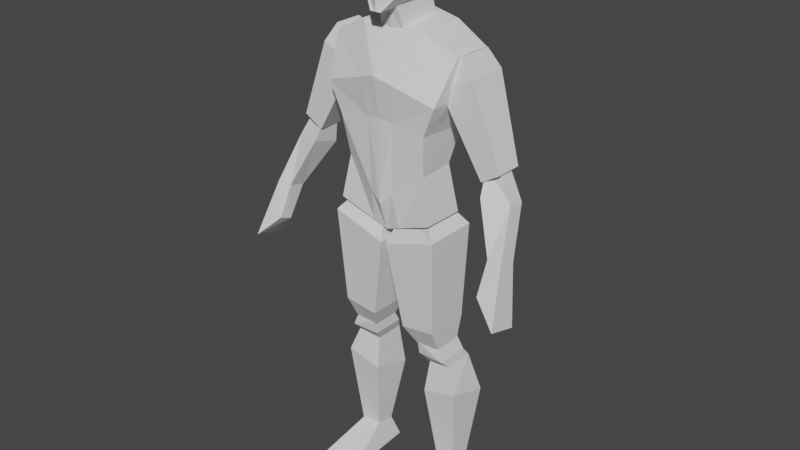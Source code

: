 # Source: body1-rigging.blend  (saved by Blender 3.6.11; exported with 4.5.12 LTS)
import bpy
from mathutils import Matrix  # noqa: F401  (used for matrix-valued properties, if any)

bpy.ops.wm.read_factory_settings(use_empty=True)
scene = bpy.context.scene
scene.name = 'Scene'

# ---- collections
col_collection = bpy.data.collections.new('Collection'); scene.collection.children.link(col_collection)

# ---- world
world_world = bpy.data.worlds.new('World'); scene.world = world_world
world_world.use_nodes = True; world_world.node_tree.nodes.clear()
_N = world_world.node_tree.nodes; _L = world_world.node_tree.links
n0 = _N.new('ShaderNodeOutputWorld'); n0.name = 'World Output'; n0.location = (300, 300)
n1 = _N.new('ShaderNodeBackground'); n1.name = 'Background'; n1.location = (10, 300)
n1.inputs[0].default_value = (0.05088, 0.05088, 0.05088, 1.0)
_L.new(n1.outputs[0], n0.inputs[0])
n0.is_active_output = True
world_world.color = (0.05088, 0.05088, 0.05088)
world_world.use_sun_shadow = False
world_world.sun_shadow_jitter_overblur = 0.0

# ---- meshes
me_cube_001 = bpy.data.meshes.new('Cube.001')
me_cube_001.from_pydata([(0.1715, 0.05607, 1.036), (0.2243, 0.1062, 1.56), (0.1715, -0.093, 1.038), (0.2243, -0.03497, 1.563), (0.0, -0.07981, 0.9723), (0.0, -0.05343, 1.617), (0.0, 0.111, 0.967), (0.0, 0.1123, 1.648), (0.2005, -0.1088, 1.426), (0.1583, -0.1035, 1.326), (0.1425, -0.08245, 1.188), (0.2005, 0.1352, 1.431), (0.1583, 0.08245, 1.315), (0.1425, 0.04288, 1.194), (0.0, 0.1502, 1.463), (0.0, 0.1052, 1.32), (0.0, 0.05757, 1.146), (0.0, -0.1378, 1.489), (0.0, -0.1123, 1.352), (0.0, -0.1135, 1.072), (0.1711, -0.04067, 1.456), (0.1539, -0.01891, 1.538), (0.1711, 0.1005, 1.456), (0.1539, 0.07873, 1.538), (0.2802, -0.04067, 1.512), (0.2453, -0.01891, 1.572), (0.2802, 0.1005, 1.512), (0.2453, 0.07873, 1.572), (0.3168, -0.03207, 1.208), (0.3168, 0.05926, 1.208), (0.3812, -0.03207, 1.247), (0.3812, 0.05926, 1.247), (0.3287, -0.05003, 1.168), (0.3171, -0.008947, 1.244), (0.3287, 0.04888, 1.139), (0.313, 0.04269, 1.244), (0.4161, -0.02321, 1.164), (0.3662, -0.009612, 1.255), (0.4161, 0.035, 1.151), (0.3605, 0.04168, 1.258), (0.3979, -0.1009, 1.011), (0.4018, -0.04093, 0.992), (0.448, -0.1056, 1.013), (0.448, -0.04307, 0.9957), (0.09146, -0.02772, 0.524), (0.09131, -0.03682, 0.5726), (0.09146, 0.08798, 0.524), (0.09131, 0.06083, 0.5726), (0.1878, -0.03414, 0.5276), (0.1693, -0.02797, 0.5805), (0.1878, 0.08156, 0.5276), (0.1693, 0.06967, 0.5805), (0.1099, 0.007066, 0.4814), (0.1099, 0.1109, 0.4814), (0.1923, 0.002942, 0.4938), (0.1923, 0.1068, 0.4938), (0.3996, -0.1513, 0.9097), (0.3996, -0.1061, 0.8916), (0.4805, -0.1853, 0.8343), (0.4805, -0.08051, 0.8045), (0.008648, -0.09811, 0.9288), (0.04142, -0.04717, 1.037), (0.008648, 0.0889, 0.9288), (0.04142, 0.03504, 1.037), (0.1923, -0.09811, 0.989), (0.1085, -0.04962, 1.085), (0.1923, 0.0889, 0.989), (0.1085, 0.03258, 1.085), (0.05975, -0.07429, 0.6367), (0.05975, 0.07987, 0.6367), (0.1788, -0.07429, 0.6519), (0.1788, 0.07987, 0.6519), (0.08848, -0.03527, 0.5666), (0.08848, 0.06677, 0.5666), (0.1731, -0.03527, 0.5744), (0.1731, 0.06677, 0.5744), (0.1031, -0.01306, 0.3722), (0.1031, 0.1361, 0.3255), (0.2267, -0.01306, 0.4019), (0.2267, 0.1361, 0.3552), (0.1313, 0.02369, 0.1007), (0.1313, 0.09081, 0.09084), (0.2041, 0.02369, 0.09367), (0.2041, 0.09081, 0.08377), (0.1013, -0.1456, 0.009104), (0.1164, 0.1219, 0.007608), (0.2486, -0.1445, 0.007608), (0.2486, 0.1219, 0.007608), (0.1108, -0.04822, 1.62), (0.04843, 0.1166, 0.9864), (0.04843, -0.08353, 0.9909), (0.1108, 0.1175, 1.621), (0.02972, 0.06313, 1.159), (0.02865, 0.1098, 1.32), (0.04453, 0.1512, 1.456), (0.04024, -0.1047, 1.105), (0.04471, -0.1098, 1.345), (0.05663, -0.1296, 1.471), (0.1313, 0.02369, 0.1007), (0.1013, -0.1456, 0.009104), (0.06024, 0.063, 1.853), (0.01895, 0.04905, 1.738), (0.06894, -0.09796, 1.851), (0.01895, -0.1252, 1.674), (0.0, 0.06801, 1.877), (0.0, 0.04905, 1.738), (0.0, -0.1083, 1.888), (0.0, -0.1252, 1.674), (0.06577, -0.0008188, 1.877), (0.01895, -0.04485, 1.676), (0.0, -0.02525, 1.913), (0.0, -0.04485, 1.676), (0.05739, 0.07233, 1.808), (0.07269, -0.09941, 1.804), (0.0, -0.1436, 1.751), (0.0, 0.08561, 1.777), (0.0, -0.0008188, 1.775), (0.07844, -0.0008188, 1.802), (0.05211, 0.06513, 1.747), (0.06125, -0.09735, 1.725), (0.0, -0.1252, 1.725), (0.0, 0.06747, 1.748), (0.0, -0.01692, 1.725), (0.05762, -0.01692, 1.71), (0.0, -0.06828, 1.683), (0.0, -0.05355, 1.592), (0.0, 0.09257, 1.604), (0.0, 0.05576, 1.755), (0.04389, -0.04717, 1.594), (0.03201, -0.07058, 1.683), (0.05053, 0.09571, 1.604), (0.04505, 0.05514, 1.757)], [], [(97, 88, 3, 8), (8, 3, 1, 11), (90, 2, 0, 89), (88, 5, 7, 91), (94, 91, 7, 14), (89, 92, 16, 6), (92, 93, 15, 16), (93, 94, 14, 15), (2, 10, 13, 0), (10, 9, 12, 13), (9, 8, 11, 12), (90, 95, 10, 2), (95, 96, 9, 10), (96, 97, 8, 9), (20, 21, 23, 22), (22, 23, 27, 26), (26, 27, 25, 24), (24, 25, 21, 20), (26, 24, 30, 31), (27, 23, 21, 25), (29, 31, 30, 28), (24, 20, 28, 30), (22, 26, 31, 29), (20, 22, 29, 28), (32, 33, 35, 34), (34, 35, 39, 38), (38, 39, 37, 36), (36, 37, 33, 32), (38, 36, 42, 43), (39, 35, 33, 37), (42, 40, 56, 58), (36, 32, 40, 42), (34, 38, 43, 41), (32, 34, 41, 40), (44, 45, 47, 46), (46, 47, 51, 50), (50, 51, 49, 48), (48, 49, 45, 44), (50, 48, 54, 55), (51, 47, 45, 49), (55, 54, 78, 79), (48, 44, 52, 54), (46, 50, 55, 53), (44, 46, 53, 52), (57, 59, 58, 56), (41, 43, 59, 57), (43, 42, 58, 59), (40, 41, 57, 56), (60, 61, 63, 62), (62, 63, 67, 66), (66, 67, 65, 64), (64, 65, 61, 60), (66, 64, 70, 71), (67, 63, 61, 65), (71, 70, 74, 75), (64, 60, 68, 70), (62, 66, 71, 69), (60, 62, 69, 68), (73, 75, 74, 72), (68, 69, 73, 72), (70, 68, 72, 74), (69, 71, 75, 73), (79, 78, 82, 83), (52, 53, 77, 76), (54, 52, 76, 78), (53, 55, 79, 77), (83, 82, 86, 87), (76, 77, 81, 80), (78, 76, 80, 82), (77, 79, 83, 81), (85, 87, 86, 84), (80, 81, 85, 84), (82, 80, 84, 86), (81, 83, 87, 85), (18, 17, 97, 96), (19, 18, 96, 95), (4, 19, 95, 90), (12, 11, 94, 93), (13, 12, 93, 92), (0, 13, 92, 89), (11, 1, 91, 94), (3, 88, 91, 1), (4, 90, 89, 6), (17, 5, 88, 97), (84, 80, 98, 99), (123, 109, 103, 119), (119, 103, 107, 120), (122, 111, 105, 121), (121, 105, 101, 118), (108, 110, 104, 100), (111, 109, 101, 105), (107, 103, 109, 111), (102, 106, 110, 108), (120, 107, 111, 122), (118, 101, 109, 123), (100, 112, 117, 108), (106, 114, 116, 110), (104, 115, 112, 100), (110, 116, 115, 104), (102, 113, 114, 106), (108, 117, 113, 102), (112, 118, 123, 117), (114, 120, 122, 116), (115, 121, 118, 112), (116, 122, 121, 115), (113, 119, 120, 114), (117, 123, 119, 113), (125, 124, 127, 126), (126, 127, 131, 130), (130, 131, 129, 128), (128, 129, 124, 125), (126, 130, 128, 125), (131, 127, 124, 129)])
_uv = me_cube_001.uv_layers.new(name='UVMap')
_uv.uv.foreach_set('vector', [0.6454, 0.4093, 0.7018, 0.4103, 0.6391, 0.5, 0.5984, 0.4965, 0.5984, 0.4965, 0.6391, 0.5, 0.6391, 0.75, 0.5984, 0.7535, 0.3139, 0.496, 0.4764, 0.4859, 0.4764, 0.7641, 0.3139, 0.754, 0.7187, 0.5, 0.75, 0.5, 0.75, 0.75, 0.7187, 0.75, 0.6454, 0.8407, 0.7018, 0.8397, 0.7264, 0.875, 0.6639, 0.875, 0.4764, 0.8437, 0.5327, 0.8427, 0.5389, 0.875, 0.4764, 0.875, 0.5327, 0.8427, 0.5891, 0.8417, 0.6014, 0.875, 0.5389, 0.875, 0.5891, 0.8417, 0.6454, 0.8407, 0.6639, 0.875, 0.6014, 0.875, 0.4764, 0.4859, 0.5171, 0.4894, 0.5171, 0.7606, 0.4764, 0.7641, 0.5171, 0.4894, 0.5578, 0.4929, 0.5578, 0.7571, 0.5171, 0.7606, 0.5578, 0.4929, 0.5984, 0.4965, 0.5984, 0.7535, 0.5578, 0.7571, 0.4764, 0.4063, 0.5327, 0.4073, 0.5171, 0.4894, 0.4764, 0.4859, 0.5327, 0.4073, 0.5891, 0.4083, 0.5578, 0.4929, 0.5171, 0.4894, 0.5891, 0.4083, 0.6454, 0.4093, 0.5984, 0.4965, 0.5578, 0.4929, 0.375, 0.0, 0.625, 0.0, 0.625, 0.25, 0.375, 0.25, 0.375, 0.25, 0.625, 0.25, 0.625, 0.5, 0.375, 0.5, 0.375, 0.5, 0.625, 0.5, 0.625, 0.75, 0.375, 0.75, 0.375, 0.75, 0.625, 0.75, 0.625, 1.0, 0.375, 1.0, 0.375, 0.5, 0.375, 0.75, 0.375, 0.75, 0.375, 0.5, 0.625, 0.5, 0.875, 0.5, 0.875, 0.75, 0.625, 0.75, 0.125, 0.5, 0.375, 0.5, 0.375, 0.75, 0.125, 0.75, 0.375, 0.75, 0.375, 1.0, 0.375, 1.0, 0.375, 0.75, 0.375, 0.25, 0.375, 0.5, 0.375, 0.5, 0.375, 0.25, 0.375, 0.0, 0.375, 0.25, 0.375, 0.25, 0.375, 0.0, 0.375, 0.0, 0.625, 0.0, 0.625, 0.25, 0.375, 0.25, 0.375, 0.25, 0.625, 0.25, 0.625, 0.5, 0.375, 0.5, 0.375, 0.5, 0.625, 0.5, 0.625, 0.75, 0.375, 0.75, 0.375, 0.75, 0.625, 0.75, 0.625, 1.0, 0.375, 1.0, 0.375, 0.5, 0.375, 0.75, 0.375, 0.75, 0.375, 0.5, 0.625, 0.5, 0.875, 0.5, 0.875, 0.75, 0.625, 0.75, 0.375, 0.75, 0.375, 1.0, 0.375, 1.0, 0.375, 0.75, 0.375, 0.75, 0.375, 1.0, 0.375, 1.0, 0.375, 0.75, 0.375, 0.25, 0.375, 0.5, 0.375, 0.5, 0.375, 0.25, 0.375, 0.0, 0.375, 0.25, 0.375, 0.25, 0.375, 0.0, 0.375, 0.0, 0.625, 0.0, 0.625, 0.25, 0.375, 0.25, 0.375, 0.25, 0.625, 0.25, 0.625, 0.5, 0.375, 0.5, 0.375, 0.5, 0.625, 0.5, 0.625, 0.75, 0.375, 0.75, 0.375, 0.75, 0.625, 0.75, 0.625, 1.0, 0.375, 1.0, 0.375, 0.5, 0.375, 0.75, 0.375, 0.75, 0.375, 0.5, 0.625, 0.5, 0.875, 0.5, 0.875, 0.75, 0.625, 0.75, 0.375, 0.5, 0.375, 0.75, 0.375, 0.75, 0.375, 0.5, 0.375, 0.75, 0.375, 1.0, 0.375, 1.0, 0.375, 0.75, 0.375, 0.25, 0.375, 0.5, 0.375, 0.5, 0.375, 0.25, 0.375, 0.0, 0.375, 0.25, 0.375, 0.25, 0.375, 0.0, 0.125, 0.5, 0.375, 0.5, 0.375, 0.75, 0.125, 0.75, 0.375, 0.25, 0.375, 0.5, 0.375, 0.5, 0.375, 0.25, 0.375, 0.5, 0.375, 0.75, 0.375, 0.75, 0.375, 0.5, 0.375, 0.0, 0.375, 0.25, 0.375, 0.25, 0.375, 0.0, 0.375, 0.0, 0.625, 0.0, 0.625, 0.25, 0.375, 0.25, 0.375, 0.25, 0.625, 0.25, 0.625, 0.5, 0.375, 0.5, 0.375, 0.5, 0.625, 0.5, 0.625, 0.75, 0.375, 0.75, 0.375, 0.75, 0.625, 0.75, 0.625, 1.0, 0.375, 1.0, 0.375, 0.5, 0.375, 0.75, 0.375, 0.75, 0.375, 0.5, 0.625, 0.5, 0.875, 0.5, 0.875, 0.75, 0.625, 0.75, 0.375, 0.5, 0.375, 0.75, 0.375, 0.75, 0.375, 0.5, 0.375, 0.75, 0.375, 1.0, 0.375, 1.0, 0.375, 0.75, 0.375, 0.25, 0.375, 0.5, 0.375, 0.5, 0.375, 0.25, 0.375, 0.0, 0.375, 0.25, 0.375, 0.25, 0.375, 0.0, 0.125, 0.5, 0.375, 0.5, 0.375, 0.75, 0.125, 0.75, 0.375, 0.0, 0.375, 0.25, 0.375, 0.25, 0.375, 0.0, 0.375, 0.75, 0.375, 1.0, 0.375, 1.0, 0.375, 0.75, 0.375, 0.25, 0.375, 0.5, 0.375, 0.5, 0.375, 0.25, 0.375, 0.5, 0.375, 0.75, 0.375, 0.75, 0.375, 0.5, 0.375, 0.0, 0.375, 0.25, 0.375, 0.25, 0.375, 0.0, 0.375, 0.75, 0.375, 1.0, 0.375, 1.0, 0.375, 0.75, 0.375, 0.25, 0.375, 0.5, 0.375, 0.5, 0.375, 0.25, 0.375, 0.5, 0.375, 0.75, 0.375, 0.75, 0.375, 0.5, 0.375, 0.0, 0.375, 0.25, 0.375, 0.25, 0.375, 0.0, 0.375, 0.75, 0.375, 1.0, 0.375, 1.0, 0.375, 0.75, 0.375, 0.25, 0.375, 0.5, 0.375, 0.5, 0.375, 0.25, 0.125, 0.5, 0.375, 0.5, 0.375, 0.75, 0.125, 0.75, 0.375, 0.0, 0.375, 0.25, 0.375, 0.25, 0.375, 0.0, 0.375, 0.75, 0.375, 1.0, 0.375, 1.0, 0.375, 0.75, 0.375, 0.25, 0.375, 0.5, 0.375, 0.5, 0.375, 0.25, 0.6014, 0.375, 0.6639, 0.375, 0.6454, 0.4093, 0.5891, 0.4083, 0.5389, 0.375, 0.6014, 0.375, 0.5891, 0.4083, 0.5327, 0.4073, 0.4764, 0.375, 0.5389, 0.375, 0.5327, 0.4073, 0.4764, 0.4063, 0.5578, 0.7571, 0.5984, 0.7535, 0.6454, 0.8407, 0.5891, 0.8417, 0.5171, 0.7606, 0.5578, 0.7571, 0.5891, 0.8417, 0.5327, 0.8427, 0.4764, 0.7641, 0.5171, 0.7606, 0.5327, 0.8427, 0.4764, 0.8437, 0.5984, 0.7535, 0.6391, 0.75, 0.7018, 0.8397, 0.6454, 0.8407, 0.6391, 0.5, 0.7187, 0.5, 0.7187, 0.75, 0.6391, 0.75, 0.25, 0.5, 0.3139, 0.496, 0.3139, 0.754, 0.25, 0.75, 0.6639, 0.375, 0.7264, 0.375, 0.7018, 0.4103, 0.6454, 0.4093, 0.375, 0.0, 0.375, 0.0, 0.375, 0.0, 0.375, 0.0, 0.5625, 0.1267, 0.625, 0.1267, 0.625, 0.25, 0.5625, 0.25, 0.5625, 0.25, 0.625, 0.25, 0.625, 0.5, 0.5625, 0.5, 0.5625, 0.6233, 0.625, 0.6233, 0.625, 0.75, 0.5625, 0.75, 0.5625, 0.75, 0.625, 0.75, 0.625, 1.0, 0.5625, 1.0, 0.125, 0.6233, 0.375, 0.6233, 0.375, 0.75, 0.125, 0.75, 0.625, 0.6233, 0.875, 0.6233, 0.875, 0.75, 0.625, 0.75, 0.625, 0.5, 0.875, 0.5, 0.875, 0.6233, 0.625, 0.6233, 0.125, 0.5, 0.375, 0.5, 0.375, 0.6233, 0.125, 0.6233, 0.5625, 0.5, 0.625, 0.5, 0.625, 0.6233, 0.5625, 0.6233, 0.5625, 0.0, 0.625, 0.0, 0.625, 0.1267, 0.5625, 0.1267, 0.375, 0.0, 0.5, 0.0, 0.5, 0.1267, 0.375, 0.1267, 0.375, 0.5, 0.5, 0.5, 0.5, 0.6233, 0.375, 0.6233, 0.375, 0.75, 0.5, 0.75, 0.5, 1.0, 0.375, 1.0, 0.375, 0.6233, 0.5, 0.6233, 0.5, 0.75, 0.375, 0.75, 0.375, 0.25, 0.5, 0.25, 0.5, 0.5, 0.375, 0.5, 0.375, 0.1267, 0.5, 0.1267, 0.5, 0.25, 0.375, 0.25, 0.5, 0.0, 0.5625, 0.0, 0.5625, 0.1267, 0.5, 0.1267, 0.5, 0.5, 0.5625, 0.5, 0.5625, 0.6233, 0.5, 0.6233, 0.5, 0.75, 0.5625, 0.75, 0.5625, 1.0, 0.5, 1.0, 0.5, 0.6233, 0.5625, 0.6233, 0.5625, 0.75, 0.5, 0.75, 0.5, 0.25, 0.5625, 0.25, 0.5625, 0.5, 0.5, 0.5, 0.5, 0.1267, 0.5625, 0.1267, 0.5625, 0.25, 0.5, 0.25, 0.375, 0.0, 0.625, 0.0, 0.625, 0.25, 0.375, 0.25, 0.375, 0.25, 0.625, 0.25, 0.6719, 0.4531, 0.3281, 0.4531, 0.3281, 0.4531, 0.6719, 0.4531, 0.6719, 0.7969, 0.3281, 0.7969, 0.3281, 0.7969, 0.6719, 0.7969, 0.625, 1.0, 0.375, 1.0, 0.125, 0.5, 0.3281, 0.4531, 0.3281, 0.7969, 0.125, 0.75, 0.6719, 0.4531, 0.875, 0.5, 0.875, 0.75, 0.6719, 0.7969])
me_cube_001.update()
arm_armature = bpy.data.armatures.new('Armature')  # bones are not reproduced

# ---- objects
ob_empty = bpy.data.objects.new('Empty', None)
ob_empty_001 = bpy.data.objects.new('Empty.001', None)
ob_cube = bpy.data.objects.new('Cube', me_cube_001)
ob_armature = bpy.data.objects.new('Armature', arm_armature)

# ---- transforms, parenting, visibility, modifiers, constraints
ob_empty.location = (0.9048, 2.296, 0.9643)
ob_empty.rotation_euler = (1.571, -0.0, 0.0)
ob_empty.scale = (0.5741, 0.5741, 0.5741)
ob_empty.empty_display_type = 'IMAGE'
ob_empty.empty_display_size = 5.0
ob_empty_001.location = (-2.296, 0.1093, 0.9643)
ob_empty_001.rotation_euler = (1.571, -0.0, 1.571)
ob_empty_001.scale = (0.5741, 0.5741, 0.5741)
ob_empty_001.empty_display_type = 'IMAGE'
ob_empty_001.empty_display_size = 5.0
ob_cube.location = (0.0, 0.0, 0.0)
_m = ob_cube.modifiers.new('Mirror', 'MIRROR')
_m.use_clip = True
ob_armature.location = (0.0, 0.0, 0.9937)
ob_armature.show_in_front = True

# ---- collection membership
col_collection.objects.link(ob_empty)
col_collection.objects.link(ob_empty_001)
col_collection.objects.link(ob_cube)
col_collection.objects.link(ob_armature)

# ---- scene / render settings (as saved in the file)
scene.frame_start = 1; scene.frame_end = 250; scene.frame_set(173)
scene.render.engine = 'BLENDER_EEVEE_NEXT'
scene.cycles.sampling_pattern = 'TABULATED_SOBOL'
scene.view_settings.view_transform = 'Filmic'
bpy.context.view_layer.update()

# ---- added for rendering (the .blend has no active camera and no usable light): camera, sun
cam_auto = bpy.data.cameras.new('AutoCamera')
cam_auto.lens = 50.0
cam_auto.sensor_width = 36.0
cam_auto.clip_end = 1000.0
ob_auto_camera = bpy.data.objects.new('AutoCamera', cam_auto)
scene.collection.objects.link(ob_auto_camera)
ob_auto_camera.location = (1.99919, -2.41611, 2.55985)
ob_auto_camera.rotation_euler = (1.09748, -7.21219e-08, 0.694738)
scene.camera = ob_auto_camera
light_auto_sun = bpy.data.lights.new('AutoSun', 'SUN')
light_auto_sun.energy = 3.0
light_auto_sun.angle = 0.0523599
ob_auto_sun = bpy.data.objects.new('AutoSun', light_auto_sun)
scene.collection.objects.link(ob_auto_sun)
ob_auto_sun.rotation_euler = (0.872665, 0.174533, 0.523599)
bpy.context.view_layer.update()

